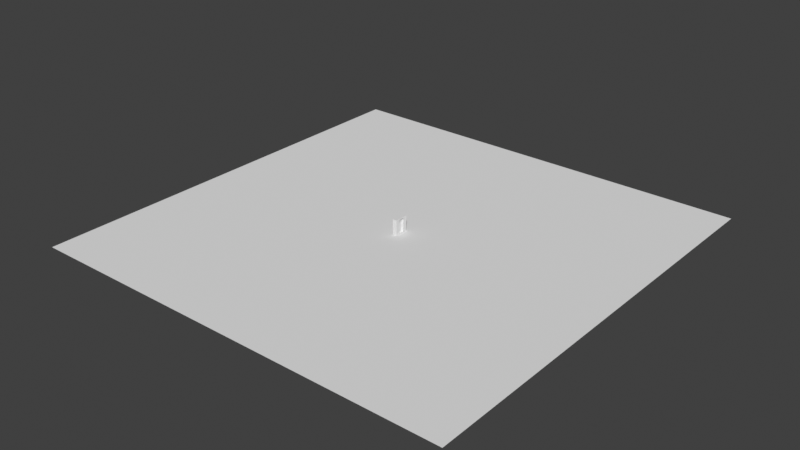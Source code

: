 # Source: map_fortuna.blend  (saved by Blender 5.1.30; exported with 4.5.12 LTS)
import bpy
from mathutils import Matrix  # noqa: F401  (used for matrix-valued properties, if any)

bpy.ops.wm.read_factory_settings(use_empty=True)
scene = bpy.context.scene
scene.name = 'Scene'

# ---- node groups
ng_smooth_by_angle = bpy.data.node_groups.new('Smooth by Angle', 'GeometryNodeTree')
_s = ng_smooth_by_angle.interface.new_socket(name='Mesh', in_out='OUTPUT', socket_type='NodeSocketGeometry')
_s = ng_smooth_by_angle.interface.new_socket(name='Mesh', in_out='INPUT', socket_type='NodeSocketGeometry')
_s = ng_smooth_by_angle.interface.new_socket(name='Angle', in_out='INPUT', socket_type='NodeSocketFloat')
_s.subtype = 'ANGLE'
_s.default_value = 0.5236
_s.min_value = 0.0
_s.max_value = 3.142
_s.description = 'Maximum face angle for smooth edges'
_s = ng_smooth_by_angle.interface.new_socket(name='Ignore Sharpness', in_out='INPUT', socket_type='NodeSocketBool')
_s.force_non_field = True
ng_smooth_by_angle.is_modifier = True
_N = ng_smooth_by_angle.nodes; _L = ng_smooth_by_angle.links
n0 = _N.new('GeometryNodeSetShadeSmooth'); n0.name = 'Set Shade Smooth'; n0.location = (120, -80)
n0.domain = 'EDGE'
n1 = _N.new('GeometryNodeSetShadeSmooth'); n1.name = 'Set Shade Smooth.001'; n1.location = (300, -80)
n2 = _N.new('NodeGroupOutput'); n2.name = 'Group Output'; n2.location = (480, -80)
n3 = _N.new('GeometryNodeInputMeshEdgeAngle'); n3.name = 'Edge Angle'; n3.location = (-440, -240)
n4 = _N.new('NodeGroupInput'); n4.name = 'Group Input'; n4.location = (-80, -80)
n5 = _N.new('GeometryNodeInputEdgeSmooth'); n5.name = 'Is Edge Smooth'; n5.location = (-260, -120)
n6 = _N.new('GeometryNodeInputShadeSmooth'); n6.name = 'Is Shade Smooth'; n6.location = (-440, -397)
n7 = _N.new('FunctionNodeCompare'); n7.name = 'Compare'; n7.location = (-260, -260)
n7.operation = 'LESS_EQUAL'
n7.inputs[6].default_value = (0.0, 0.0, 0.0, 0.0)
n7.inputs[7].default_value = (0.0, 0.0, 0.0, 0.0)
n8 = _N.new('FunctionNodeBooleanMath'); n8.name = 'Boolean Math.001'; n8.location = (-80, -260)
n9 = _N.new('NodeGroupInput'); n9.name = 'Group Input.001'; n9.location = (-440, -329)
n10 = _N.new('NodeGroupInput'); n10.name = 'Group Input.002'; n10.location = (-259, -189)
n11 = _N.new('FunctionNodeBooleanMath'); n11.name = 'Boolean Math'; n11.location = (-80, -149)
n11.operation = 'OR'
n12 = _N.new('FunctionNodeBooleanMath'); n12.name = 'Boolean Math.002'; n12.location = (-260, -380)
n12.operation = 'OR'
n13 = _N.new('NodeGroupInput'); n13.name = 'Group Input.003'; n13.location = (-440, -460)
_L.new(n3.outputs[0], n7.inputs[0])
_L.new(n1.outputs[0], n2.inputs[0])
_L.new(n9.outputs[1], n7.inputs[1])
_L.new(n7.outputs[0], n8.inputs[0])
_L.new(n4.outputs[0], n0.inputs[0])
_L.new(n0.outputs[0], n1.inputs[0])
_L.new(n8.outputs[0], n0.inputs[2])
_L.new(n10.outputs[2], n11.inputs[1])
_L.new(n5.outputs[0], n11.inputs[0])
_L.new(n11.outputs[0], n0.inputs[1])
_L.new(n13.outputs[2], n12.inputs[1])
_L.new(n6.outputs[0], n12.inputs[0])
_L.new(n12.outputs[0], n8.inputs[1])
n2.is_active_output = True

# ---- world
world_world = bpy.data.worlds.new('World'); scene.world = world_world
world_world.use_nodes = True; world_world.node_tree.nodes.clear()
_N = world_world.node_tree.nodes; _L = world_world.node_tree.links
n0 = _N.new('ShaderNodeOutputWorld'); n0.name = 'World Output'; n0.location = (200, 100)
n1 = _N.new('ShaderNodeBackground'); n1.name = 'Background'; n1.location = (-200, 100)
n1.inputs[0].default_value = (0.05088, 0.05088, 0.05088, 1.0)
_L.new(n1.outputs[0], n0.inputs[0])
n0.is_active_output = True
world_world.color = (0.05088, 0.05088, 0.05088)
world_world.sun_shadow_jitter_overblur = 0.0

# ---- meshes
me_plane = bpy.data.meshes.new('Plane')
me_plane.from_pydata([(-6.04e-07, 8.0, 17.6), (6.04e-07, 8.0, 1.6), (-6.04e-07, 8.0, 25.6), (-6.04e-07, 0.0, 17.6), (6.04e-07, 0.0, 1.6), (-6.04e-07, 0.0, 33.6), (-6.04e-07, 0.0, 25.6), (-6.04e-07, 1.561, 33.45), (-6.04e-07, 3.061, 32.99), (-6.04e-07, 4.445, 32.25), (-6.04e-07, 5.657, 31.26), (-6.04e-07, 6.652, 30.04), (-6.04e-07, 7.391, 28.66), (-6.04e-07, 7.846, 27.16), (-6.0, 16.0, 0.0), (-6.0, 16.0, 25.66), (-6.0, 16.0, 17.6), (-6.0, 16.0, 35.26), (-6.0, 9.6, 0.0), (-6.0, 0.0, 0.0), (-6.0, 0.0, 35.26), (2.0, 0.0, 1.6), (2.0, 8.0, 1.6), (2.0, 8.0, 17.6), (2.0, 8.0, 25.6), (2.0, 7.846, 27.16), (2.0, 0.0, 33.6), (2.0, 4.445, 32.25), (2.0, 3.061, 32.99), (2.0, 1.561, 33.45), (2.0, 0.0, 35.26), (2.0, 7.391, 28.66), (2.0, 5.657, 31.26), (2.0, 6.652, 30.04), (2.0, 0.0, 0.0), (2.0, 9.6, 0.0), (2.0, 16.0, 35.26), (2.0, 16.0, 17.6), (2.0, 16.0, 25.66), (2.0, 16.0, 0.0), (4.0, 0.0, 1.6), (4.0, 8.0, 1.6), (4.0, 8.0, 17.6), (4.0, 8.0, 25.6), (4.0, 7.846, 27.16), (4.0, 5.333, 33.64), (4.0, 4.445, 32.25), (4.0, 3.061, 32.99), (4.0, 3.674, 34.53), (4.0, 1.561, 33.45), (4.0, 0.0, 33.6), (4.0, 0.0, 35.26), (4.0, 9.416, 27.53), (4.0, 7.391, 28.66), (4.0, 8.869, 29.34), (4.0, 9.6, 17.6), (4.0, 9.6, 25.66), (4.0, 5.657, 31.26), (4.0, 6.652, 30.04), (4.0, 9.6, -2.98e-08), (4.0, 0.0, -2.98e-08), (4.0, 1.873, 35.08), (4.0, 6.788, 32.45), (4.0, 7.982, 31.0), (4.0, 16.0, 17.6), (4.0, 16.0, 25.66), (4.0, 16.0, 35.26), (4.0, 16.0, -2.98e-08)], [], [(3, 0, 1, 4), (3, 6, 2, 0), (38, 36, 17, 15), (15, 20, 16), (7, 5, 26, 29), (34, 35, 18, 19), (10, 9, 27, 32), (35, 39, 14, 18), (19, 18, 16), (18, 14, 16), (6, 5, 7, 8, 9, 10, 11, 12, 13, 2), (17, 20, 15), (20, 19, 16), (9, 8, 28, 27), (39, 37, 16, 14), (37, 38, 15, 16), (13, 12, 31, 25), (36, 30, 20, 17), (0, 2, 24, 23), (37, 39, 67, 64), (23, 24, 43, 42), (36, 38, 65, 66), (28, 29, 49, 47), (25, 31, 53, 44), (24, 25, 44, 43), (38, 37, 64, 65), (11, 10, 32, 33), (4, 1, 22, 21), (1, 0, 23, 22), (12, 11, 33, 31), (2, 13, 25, 24), (8, 7, 29, 28), (30, 36, 66, 51), (31, 33, 58, 53), (22, 23, 42, 41), (33, 32, 57, 58), (21, 22, 41, 40), (32, 27, 46, 57), (35, 34, 60, 59), (29, 26, 50, 49), (39, 35, 59, 67), (27, 28, 47, 46), (57, 46, 45, 62), (46, 47, 48, 45), (44, 53, 54, 52), (42, 43, 56, 55), (49, 50, 51, 61), (58, 57, 62, 63), (40, 41, 59, 60), (41, 42, 55, 59), (53, 58, 63, 54), (43, 44, 52, 56), (47, 49, 61, 48), (63, 62, 66), (59, 55, 64, 67), (55, 56, 65, 64), (54, 63, 66), (56, 52, 66, 65), (52, 54, 66), (45, 48, 66), (61, 51, 66), (62, 45, 66), (48, 61, 66)])
me_plane.polygons.foreach_set('use_smooth', [True] * 63)
_uv = me_plane.uv_layers.new(name='UVMap')
_uv.uv.foreach_set('vector', [0.0, 0.5, 0.0, 1.0, 1.0, 1.0, 1.0, 0.5, 0.0, 0.5, 0.0, 0.5, 0.0, 1.0, 0.0, 1.0, 0.0, 1.0, 0.0, 0.9968, 0.0, 0.9968, 0.0, 1.0, 0.0, 1.0, 0.0, 0.5, 0.0, 1.0, 0.0, 0.5975, 0.0, 0.5, 0.0, 0.5, 0.0, 0.5975, 1.0, 0.5, 1.0, 1.0, 1.0, 1.0, 1.0, 0.5, 0.0, 0.9512, 0.0, 0.7778, 0.0, 0.7778, 0.0, 0.9512, 1.0, 1.0, 1.0, 1.0, 1.0, 1.0, 1.0, 1.0, 1.0, 0.5, 1.0, 1.0, 0.0, 1.0, 1.0, 1.0, 1.0, 1.0, 0.0, 1.0, 0.0, 0.5, 0.0, 0.5, 0.0, 0.5975, 0.0, 0.6913, 0.0, 0.7778, 0.0, 0.9512, 0.0, 0.9719, 0.0, 0.9873, 0.0, 0.9968, 0.0, 1.0, 0.0, 0.9968, 0.0, 0.5, 0.0, 1.0, 0.0, 0.5, 1.0, 0.5, 0.0, 1.0, 0.0, 0.7778, 0.0, 0.6913, 0.0, 0.6913, 0.0, 0.7778, 1.0, 1.0, 0.0, 1.0, 0.0, 1.0, 1.0, 1.0, 0.0, 1.0, 0.0, 1.0, 0.0, 1.0, 0.0, 1.0, 0.0, 0.9968, 0.0, 0.9873, 0.0, 0.9873, 0.0, 0.9968, 0.0, 0.5975, 0.0, 0.5, 0.0, 0.5, 0.0, 0.5975, 0.0, 1.0, 0.0, 1.0, 0.0, 1.0, 0.0, 1.0, 0.0, 1.0, 1.0, 1.0, 1.0, 1.0, 0.0, 1.0, 0.0, 1.0, 0.0, 1.0, 0.0, 1.0, 0.0, 1.0, 0.0, 0.9968, 0.0, 1.0, 0.0, 1.0, 0.0, 0.9968, 0.0, 0.6913, 0.0, 0.5975, 0.0, 0.5975, 0.0, 0.6913, 0.0, 0.9968, 0.0, 0.9873, 0.0, 0.9873, 0.0, 0.9968, 0.0, 1.0, 0.0, 0.9968, 0.0, 0.9968, 0.0, 1.0, 0.0, 1.0, 0.0, 1.0, 0.0, 1.0, 0.0, 1.0, 0.0, 0.9719, 0.0, 0.9512, 0.0, 0.9512, 0.0, 0.9719, 1.0, 0.5, 1.0, 1.0, 1.0, 1.0, 1.0, 0.5, 1.0, 1.0, 0.0, 1.0, 0.0, 1.0, 1.0, 1.0, 0.0, 0.9873, 0.0, 0.9719, 0.0, 0.9719, 0.0, 0.9873, 0.0, 1.0, 0.0, 0.9968, 0.0, 0.9968, 0.0, 1.0, 0.0, 0.6913, 0.0, 0.5975, 0.0, 0.5975, 0.0, 0.6913, 0.0, 0.5, 0.0, 0.5975, 0.0, 0.5975, 0.0, 0.5, 0.0, 0.9873, 0.0, 0.9719, 0.0, 0.9719, 0.0, 0.9873, 1.0, 1.0, 0.0, 1.0, 0.0, 1.0, 1.0, 1.0, 0.0, 0.9719, 0.0, 0.9512, 0.0, 0.9512, 0.0, 0.9719, 1.0, 0.5, 1.0, 1.0, 1.0, 1.0, 1.0, 0.5, 0.0, 0.9512, 0.0, 0.7778, 0.0, 0.7778, 0.0, 0.9512, 1.0, 1.0, 1.0, 0.5, 1.0, 0.5, 1.0, 1.0, 0.0, 0.5975, 0.0, 0.5, 0.0, 0.5, 0.0, 0.5975, 1.0, 1.0, 1.0, 1.0, 1.0, 1.0, 1.0, 1.0, 0.0, 0.7778, 0.0, 0.6913, 0.0, 0.6913, 0.0, 0.7778, 0.0, 0.9512, 0.0, 0.7778, 0.0, 0.7778, 0.0, 0.9512, 0.0, 0.7778, 0.0, 0.6913, 0.0, 0.6913, 0.0, 0.7778, 0.0, 0.9968, 0.0, 0.9873, 0.0, 0.9873, 0.0, 0.9968, 0.0, 1.0, 0.0, 1.0, 0.0, 1.0, 0.0, 1.0, 0.0, 0.5975, 0.0, 0.5, 0.0, 0.5, 0.0, 0.5975, 0.0, 0.9719, 0.0, 0.9512, 0.0, 0.9512, 0.0, 0.9719, 1.0, 0.5, 1.0, 1.0, 1.0, 1.0, 1.0, 0.5, 1.0, 1.0, 0.0, 1.0, 0.0, 1.0, 1.0, 1.0, 0.0, 0.9873, 0.0, 0.9719, 0.0, 0.9719, 0.0, 0.9873, 0.0, 1.0, 0.0, 0.9968, 0.0, 0.9968, 0.0, 1.0, 0.0, 0.6913, 0.0, 0.5975, 0.0, 0.5975, 0.0, 0.6913, 0.0, 0.9719, 0.0, 0.9512, 0.0, 0.9719, 1.0, 1.0, 0.0, 1.0, 0.0, 1.0, 1.0, 1.0, 0.0, 1.0, 0.0, 1.0, 0.0, 1.0, 0.0, 1.0, 0.0, 0.9873, 0.0, 0.9719, 0.0, 0.9873, 0.0, 1.0, 0.0, 0.9968, 0.0, 0.9968, 0.0, 1.0, 0.0, 0.9968, 0.0, 0.9873, 0.0, 0.9968, 0.0, 0.7778, 0.0, 0.6913, 0.0, 0.7778, 0.0, 0.5975, 0.0, 0.5, 0.0, 0.5975, 0.0, 0.9512, 0.0, 0.7778, 0.0, 0.9512, 0.0, 0.6913, 0.0, 0.5975, 0.0, 0.6913])
me_plane.update()
me_cube_001 = bpy.data.meshes.new('Cube.001')
me_cube_001.from_pydata([(-1.0, -1.5, 1.0), (-1.0, -1.0, 1.0), (1.0, -1.5, 1.0), (1.0, -1.0, 1.0), (-1.0, -1.5, 25.0), (-1.0, -1.0, 25.0), (1.0, -1.0, 25.0), (1.0, -1.5, 25.0), (4.0, -1.0, 1.0), (4.0, -1.5, 1.0), (4.0, -1.0, 25.0), (4.0, -1.5, 25.0)], [], [(1, 0, 4, 5), (6, 5, 4, 7), (0, 2, 7, 4), (3, 1, 5, 6), (7, 2, 9, 11), (9, 8, 10, 11), (6, 7, 11, 10), (3, 6, 10, 8)])
_uv = me_cube_001.uv_layers.new(name='UVMap')
_uv.uv.foreach_set('vector', [0.625, 0.25, 0.625, 0.0, 0.625, 0.0, 0.625, 0.25, 0.625, 0.5, 0.875, 0.5, 0.875, 0.75, 0.625, 0.75, 0.625, 1.0, 0.625, 0.75, 0.625, 0.75, 0.625, 1.0, 0.625, 0.5, 0.625, 0.25, 0.625, 0.25, 0.625, 0.5, 0.625, 0.75, 0.625, 0.75, 0.625, 0.75, 0.625, 0.75, 0.625, 0.75, 0.625, 0.5, 0.625, 0.5, 0.625, 0.75, 0.625, 0.5, 0.625, 0.75, 0.625, 0.75, 0.625, 0.5, 0.625, 0.5, 0.625, 0.5, 0.625, 0.5, 0.625, 0.5])
me_cube_001.update()
me_plane_001 = bpy.data.meshes.new('Plane.001')
me_plane_001.from_pydata([(-1.0, -1.0, 0.0), (1.0, -1.0, 0.0), (-1.0, 1.0, 0.0), (1.0, 1.0, 0.0)], [], [(0, 1, 3, 2)])
_uv = me_plane_001.uv_layers.new(name='UVMap')
_uv.uv.foreach_set('vector', [0.0, 0.0, 1.0, 0.0, 1.0, 1.0, 0.0, 1.0])
me_plane_001.update()

# ---- objects
ob_frame_col = bpy.data.objects.new('frame-col', me_plane)
ob_launch_col = bpy.data.objects.new('launch-col', me_cube_001)
ob_floor_col = bpy.data.objects.new('floor-col', me_plane_001)

# ---- transforms, parenting, visibility, modifiers, constraints
ob_frame_col.location = (0.0, 0.0, 0.0)
_m = ob_frame_col.modifiers.new('Mirror', 'MIRROR')
_m.use_axis = (False, True, False)
_m.use_clip = True
_m = ob_frame_col.modifiers.new('Smooth by Angle', 'NODES')
_m.node_group = ng_smooth_by_angle
_m.use_pin_to_last = True
_m.show_group_selector = False
ob_launch_col.location = (0.0, 7.0, 0.0)
ob_floor_col.location = (0.0, 0.0, 0.0)
ob_floor_col.scale = (500.0, 500.0, 500.0)

# ---- collection membership
scene.collection.objects.link(ob_frame_col)
scene.collection.objects.link(ob_launch_col)
scene.collection.objects.link(ob_floor_col)

# ---- scene / render settings (as saved in the file)
scene.frame_start = 1; scene.frame_end = 250; scene.frame_set(1)
scene.render.engine = 'BLENDER_EEVEE_NEXT'
scene.render.bake_bias = 0.0
scene.render.bake_samples = 0
scene.cycles.sampling_pattern = 'TABULATED_SOBOL'
scene.eevee.use_volume_custom_range = False
scene.view_settings.view_transform = 'Standard'
bpy.context.view_layer.update()

# ---- added for rendering (the .blend has no active camera and no usable light): camera, sun
cam_auto = bpy.data.cameras.new('AutoCamera')
cam_auto.lens = 50.0
cam_auto.sensor_width = 36.0
cam_auto.clip_end = 22970.6
ob_auto_camera = bpy.data.objects.new('AutoCamera', cam_auto)
scene.collection.objects.link(ob_auto_camera)
ob_auto_camera.location = (1308.87, -1570.65, 1064.73)
ob_auto_camera.rotation_euler = (1.09748, -7.21219e-08, 0.694738)
scene.camera = ob_auto_camera
light_auto_sun = bpy.data.lights.new('AutoSun', 'SUN')
light_auto_sun.energy = 3.0
light_auto_sun.angle = 0.0523599
ob_auto_sun = bpy.data.objects.new('AutoSun', light_auto_sun)
scene.collection.objects.link(ob_auto_sun)
ob_auto_sun.rotation_euler = (0.872665, 0.174533, 0.523599)
bpy.context.view_layer.update()

